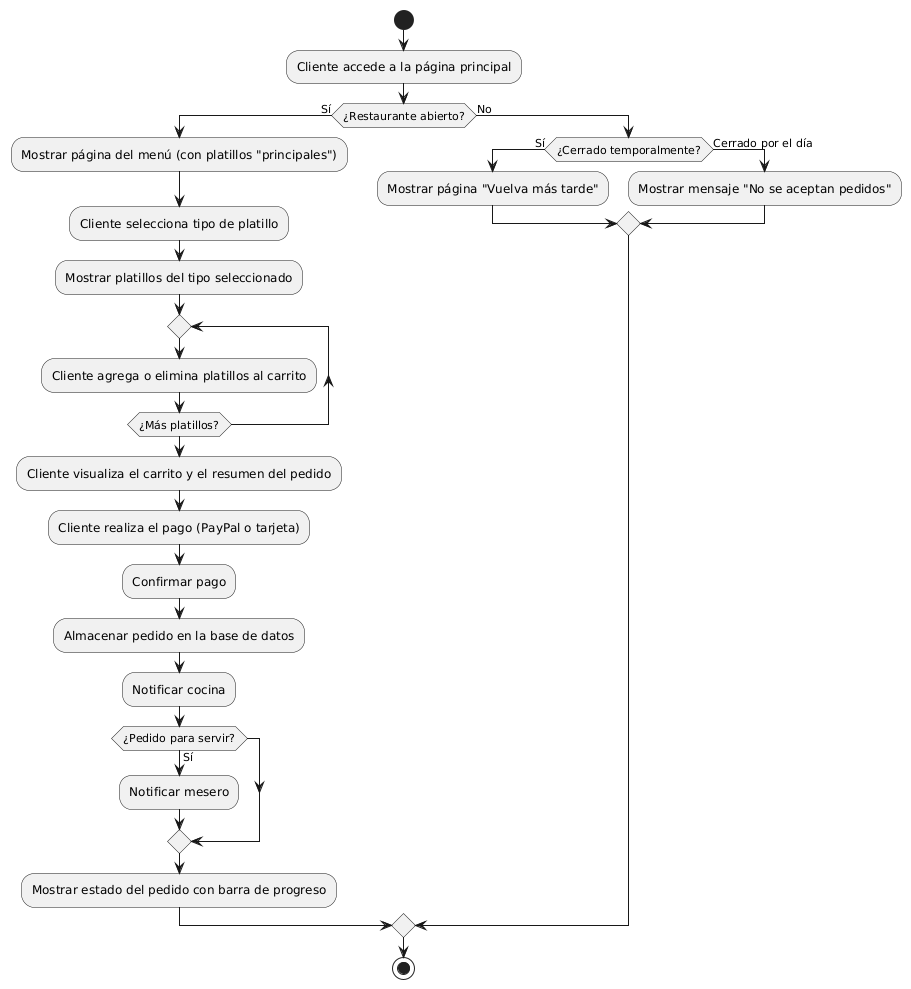

The diagram above was rendered by PlantUML. Its source (embedded in the PNG):
@startuml
start
:Cliente accede a la página principal;
if (¿Restaurante abierto?) then (Sí)
    :Mostrar página del menú (con platillos "principales");
    :Cliente selecciona tipo de platillo;
    :Mostrar platillos del tipo seleccionado;
    repeat
        :Cliente agrega o elimina platillos al carrito;
    repeat while (¿Más platillos?)
    :Cliente visualiza el carrito y el resumen del pedido;
    :Cliente realiza el pago (PayPal o tarjeta);
    :Confirmar pago;
    :Almacenar pedido en la base de datos;
    :Notificar cocina;
    if (¿Pedido para servir?) then (Sí)
        :Notificar mesero;
    endif
    :Mostrar estado del pedido con barra de progreso;
else (No)
    if (¿Cerrado temporalmente?) then (Sí)
        :Mostrar página "Vuelva más tarde";
    else (Cerrado por el día)
        :Mostrar mensaje "No se aceptan pedidos";
    endif
endif
stop
@enduml